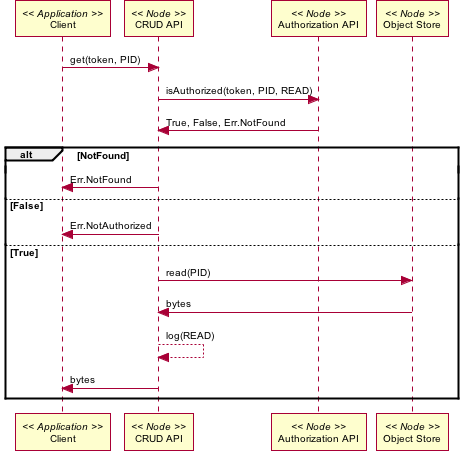

The diagram above was rendered by PlantUML. Its source (embedded in the PNG):
@startuml images/01_seq.png
skinparam activityFontColor black
skinparam activityFontSize 10
skinparam activityFontName arial
skinparam activityArrowFontColor black
skinparam activityArrowFontSize 10
skinparam activityArrowFontName arial
skinparam classArrowFontColor black
skinparam classArrowFontSize 10
skinparam classArrowFontName arial
skinparam classAttributeFontColor black
skinparam classAttributeFontSize 10
skinparam classAttributeFontName arial
skinparam classFontColor black
skinparam classFontSize 10
skinparam classFontName arial
skinparam componentFontColor black
skinparam componentFontSize 10
skinparam componentFontName arial
skinparam componentArrowFontColor black
skinparam componentArrowFontSize 10
skinparam componentArrowFontName arial
skinparam noteFontColor black
skinparam noteFontSize 10
skinparam noteFontName arial
skinparam packageFontColor black
skinparam packageFontSize 10
skinparam packageFontName arial
skinparam sequenceActorFontColor black
skinparam sequenceActorFontSize 10
skinparam sequenceActorFontName arial
skinparam sequenceArrowFontColor black
skinparam sequenceArrowFontSize 10
skinparam sequenceArrowFontName arial
skinparam sequenceGroupingFontColor black
skinparam sequenceGroupingFontSize 10
skinparam sequenceGroupingFontName arial
skinparam sequenceGroupingHeaderFontColor black
skinparam sequenceGroupingHeaderFontSize 10
skinparam sequenceGroupingHeaderFontName arial
skinparam sequenceParticipantFontColor black
skinparam sequenceParticipantFontSize 10
skinparam sequenceParticipantFontName arial
skinparam sequenceTitleFontColor black
skinparam sequenceTitleFontSize 10
skinparam sequenceTitleFontName arial
skinparam titleFontColor black
skinparam titleFontSize 10
skinparam titleFontName arial
skinparam usecaseFontColor black
skinparam usecaseFontSize 7
skinparam usecaseFontName arial
skinparam usecaseActorFontColor black
skinparam usecaseActorFontSize 7
skinparam usecaseActorFontName arial
skinparam usecaseArrowFontColor black
skinparam usecaseArrowFontSize 7
skinparam usecaseArrowFontName arial
participant "Client" as app_client << Application >>
participant "CRUD API" as n_crud << Node >>
participant "Authorization API" as n_authorize << Node >>
participant "Object Store" as n_ostore << Node >>
app_client -> n_crud: get(token, PID)
n_crud -> n_authorize: isAuthorized(token, PID, READ)
n_crud <- n_authorize: True, False, Err.NotFound
alt NotFound
app_client <- n_crud: Err.NotFound
else False
app_client <- n_crud: Err.NotAuthorized
else True
n_crud -> n_ostore: read(PID)
n_crud <- n_ostore: bytes
n_crud --> n_crud: log(READ)
app_client <- n_crud: bytes
end
@enduml